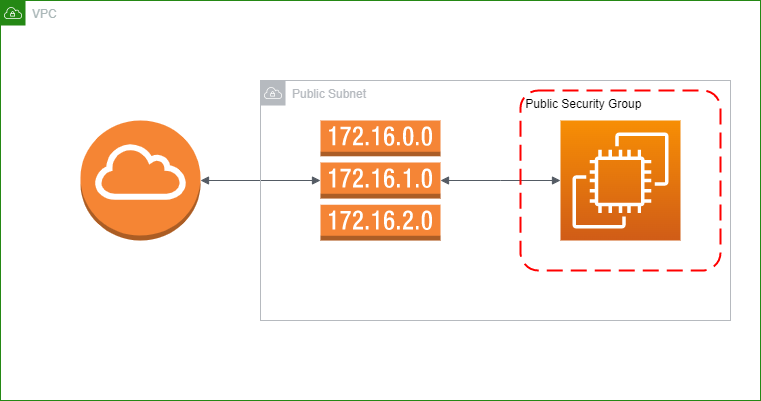

The diagram above was exported from draw.io. Its source (the exported page's mxGraphModel, read from the mxfile embedded in the PNG):
<mxGraphModel dx="1235" dy="578" grid="1" gridSize="10" guides="1" tooltips="1" connect="1" arrows="1" fold="1" page="1" pageScale="1" pageWidth="850" pageHeight="1100" math="0" shadow="0">
  <root>
    <mxCell id="0" />
    <mxCell id="1" parent="0" />
    <mxCell id="jBY9xMUPWtOZYH6Eg2bi-1" value="" style="sketch=0;points=[[0,0,0],[0.25,0,0],[0.5,0,0],[0.75,0,0],[1,0,0],[0,1,0],[0.25,1,0],[0.5,1,0],[0.75,1,0],[1,1,0],[0,0.25,0],[0,0.5,0],[0,0.75,0],[1,0.25,0],[1,0.5,0],[1,0.75,0]];outlineConnect=0;fontColor=#232F3E;gradientColor=#F78E04;gradientDirection=north;fillColor=#D05C17;strokeColor=#ffffff;dashed=0;verticalLabelPosition=bottom;verticalAlign=top;align=center;html=1;fontSize=12;fontStyle=0;aspect=fixed;shape=mxgraph.aws4.resourceIcon;resIcon=mxgraph.aws4.ec2;" vertex="1" parent="1">
      <mxGeometry x="600" y="200" width="120" height="120" as="geometry" />
    </mxCell>
    <mxCell id="jBY9xMUPWtOZYH6Eg2bi-4" value="Untitled Layer" parent="0" />
    <mxCell id="jBY9xMUPWtOZYH6Eg2bi-6" value="" style="outlineConnect=0;dashed=0;verticalLabelPosition=bottom;verticalAlign=top;align=center;html=1;shape=mxgraph.aws3.route_table;fillColor=#F58536;gradientColor=none;" vertex="1" parent="jBY9xMUPWtOZYH6Eg2bi-4">
      <mxGeometry x="360" y="200" width="120" height="120" as="geometry" />
    </mxCell>
    <mxCell id="jBY9xMUPWtOZYH6Eg2bi-7" value="" style="outlineConnect=0;dashed=0;verticalLabelPosition=bottom;verticalAlign=top;align=center;html=1;shape=mxgraph.aws3.internet_gateway;fillColor=#F58534;gradientColor=none;" vertex="1" parent="jBY9xMUPWtOZYH6Eg2bi-4">
      <mxGeometry x="120" y="200" width="120" height="120" as="geometry" />
    </mxCell>
    <mxCell id="jBY9xMUPWtOZYH6Eg2bi-8" value="" style="edgeStyle=orthogonalEdgeStyle;html=1;endArrow=block;elbow=vertical;startArrow=block;startFill=1;endFill=1;strokeColor=#545B64;rounded=0;exitX=1;exitY=0.5;exitDx=0;exitDy=0;exitPerimeter=0;entryX=0;entryY=0.5;entryDx=0;entryDy=0;entryPerimeter=0;" edge="1" parent="jBY9xMUPWtOZYH6Eg2bi-4" source="jBY9xMUPWtOZYH6Eg2bi-7" target="jBY9xMUPWtOZYH6Eg2bi-6">
      <mxGeometry width="100" relative="1" as="geometry">
        <mxPoint x="250" y="140" as="sourcePoint" />
        <mxPoint x="350" y="140" as="targetPoint" />
        <Array as="points">
          <mxPoint x="300" y="260" />
          <mxPoint x="300" y="260" />
        </Array>
      </mxGeometry>
    </mxCell>
    <mxCell id="jBY9xMUPWtOZYH6Eg2bi-11" value="" style="edgeStyle=orthogonalEdgeStyle;html=1;endArrow=block;elbow=vertical;startArrow=block;startFill=1;endFill=1;strokeColor=#545B64;rounded=0;exitX=1;exitY=0.5;exitDx=0;exitDy=0;exitPerimeter=0;entryX=0;entryY=0.5;entryDx=0;entryDy=0;entryPerimeter=0;" edge="1" parent="jBY9xMUPWtOZYH6Eg2bi-4">
      <mxGeometry width="100" relative="1" as="geometry">
        <mxPoint x="480" y="260" as="sourcePoint" />
        <mxPoint x="600" y="260" as="targetPoint" />
        <Array as="points">
          <mxPoint x="540" y="260" />
          <mxPoint x="540" y="260" />
        </Array>
      </mxGeometry>
    </mxCell>
    <mxCell id="jBY9xMUPWtOZYH6Eg2bi-12" value="VPC" style="points=[[0,0],[0.25,0],[0.5,0],[0.75,0],[1,0],[1,0.25],[1,0.5],[1,0.75],[1,1],[0.75,1],[0.5,1],[0.25,1],[0,1],[0,0.75],[0,0.5],[0,0.25]];outlineConnect=0;gradientColor=none;html=1;whiteSpace=wrap;fontSize=12;fontStyle=0;container=1;pointerEvents=0;collapsible=0;recursiveResize=0;shape=mxgraph.aws4.group;grIcon=mxgraph.aws4.group_vpc;strokeColor=#248814;fillColor=none;verticalAlign=top;align=left;spacingLeft=30;fontColor=#AAB7B8;dashed=0;" vertex="1" parent="jBY9xMUPWtOZYH6Eg2bi-4">
      <mxGeometry x="40" y="80" width="760" height="400" as="geometry" />
    </mxCell>
    <mxCell id="jBY9xMUPWtOZYH6Eg2bi-13" value="Public Subnet" style="sketch=0;outlineConnect=0;gradientColor=none;html=1;whiteSpace=wrap;fontSize=12;fontStyle=0;shape=mxgraph.aws4.group;grIcon=mxgraph.aws4.group_vpc;strokeColor=#B6BABF;fillColor=none;verticalAlign=top;align=left;spacingLeft=30;fontColor=#B6BABF;dashed=0;" vertex="1" parent="jBY9xMUPWtOZYH6Eg2bi-12">
      <mxGeometry x="260" y="80" width="470" height="240" as="geometry" />
    </mxCell>
    <mxCell id="jBY9xMUPWtOZYH6Eg2bi-16" value=" Public Security Group" style="rounded=1;arcSize=10;dashed=1;strokeColor=#ff0000;fillColor=none;gradientColor=none;dashPattern=8 4;strokeWidth=2;align=left;verticalAlign=top;" vertex="1" parent="jBY9xMUPWtOZYH6Eg2bi-12">
      <mxGeometry x="520" y="90" width="200" height="180" as="geometry" />
    </mxCell>
  </root>
</mxGraphModel>